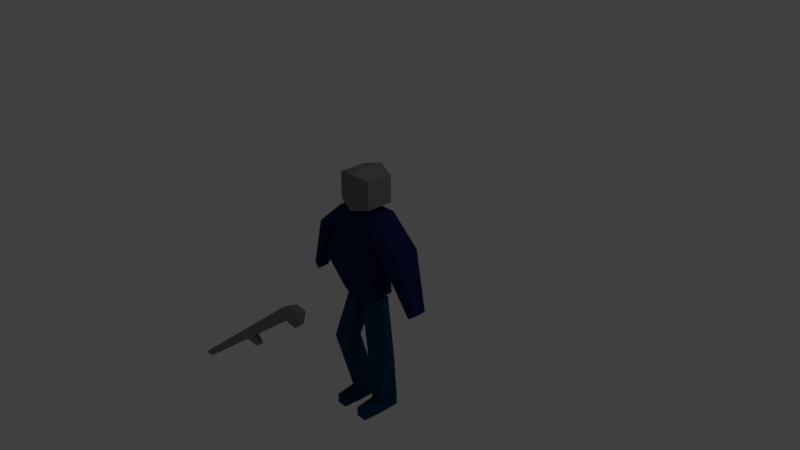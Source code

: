 # Source: Hero.blend  (saved by Blender 2.79.0; exported with 4.5.12 LTS)
import bpy
from mathutils import Matrix  # noqa: F401  (used for matrix-valued properties, if any)

bpy.ops.wm.read_factory_settings(use_empty=True)
scene = bpy.context.scene
scene.name = 'Scene'

# ---- collections
col_collection_1 = bpy.data.collections.new('Collection 1'); scene.collection.children.link(col_collection_1)

# ---- materials (node trees are filled in below, after node groups)
mat_pants = bpy.data.materials.new('Pants')
mat_pants.alpha_threshold = 0.0
mat_pants.use_transparent_shadow = False
mat_pants.diffuse_color = (0.003584, 0.05328, 0.1193, 1.0)
mat_pants.roughness = 0.5
mat_helmet = bpy.data.materials.new('Helmet')
mat_helmet.alpha_threshold = 0.0
mat_helmet.use_transparent_shadow = False
mat_helmet.diffuse_color = (0.214, 0.214, 0.214, 1.0)
mat_helmet.roughness = 0.5
mat_armor = bpy.data.materials.new('Armor')
mat_armor.alpha_threshold = 0.0
mat_armor.use_transparent_shadow = False
mat_armor.diffuse_color = (0.008339, 0.01861, 0.08714, 1.0)
mat_armor.roughness = 0.5
mat_armor.line_color = (0.0, 0.0, 0.0, 1.0)
mat_metal = bpy.data.materials.new('Metal')
mat_metal.alpha_threshold = 0.0
mat_metal.use_transparent_shadow = False
mat_metal.diffuse_color = (0.2266, 0.2266, 0.2266, 1.0)
mat_metal.roughness = 0.5

# ---- material node trees

# ---- world
world_world = bpy.data.worlds.new('World'); scene.world = world_world
world_world.color = (0.05088, 0.05088, 0.05088)
world_world.use_sun_shadow = False
world_world.sun_shadow_jitter_overblur = 0.0
world_world.cycles.sampling_method = 'MANUAL'

# ---- cameras
cam_camera = bpy.data.cameras.new('Camera')
cam_camera.clip_end = 100.0
cam_camera.lens = 35.0
cam_camera.sensor_width = 32.0
cam_camera.sensor_height = 18.0
cam_camera.ortho_scale = 7.314
cam_camera.dof.focus_distance = 0.0
cam_camera.dof.aperture_fstop = 128.0

# ---- lights
light_lamp = bpy.data.lights.new('Lamp', 'POINT')
light_lamp.transmission_factor = 0.0
light_lamp.cutoff_distance = 30.0
light_lamp.energy = 100.0
light_lamp.shadow_buffer_clip_start = 1.001
light_lamp.shadow_soft_size = 0.1
light_lamp.shadow_maximum_resolution = 0.006
light_lamp.use_absolute_resolution = True

# ---- meshes
me_cube_002 = bpy.data.meshes.new('Cube.002')
me_cube_002.from_pydata([(0.0599, -0.3541, 1.119), (0.5152, 0.04226, -0.3825), (0.5152, -0.5597, -0.3825), (0.0599, 0.2479, 1.119), (0.9888, -0.5597, -0.3698), (0.5165, -0.3541, 1.358), (0.9888, 0.04226, -0.3698), (0.5165, 0.2479, 1.358), (0.6888, -0.1709, -2.246), (0.6888, 0.4311, -2.246), (0.2151, -0.1709, -2.259), (0.2151, 0.4311, -2.259), (0.6971, 0.4311, -2.556), (0.2235, 0.4311, -2.568), (0.2235, -0.1709, -2.568), (0.6971, -0.1709, -2.556), (0.2789, -0.8344, -2.259), (0.619, -0.8344, -2.258), (0.2873, -0.8344, -2.568), (0.6284, -0.8344, -2.568), (-0.0599, -0.3541, 1.119), (-0.5152, 0.04226, -0.3825), (-0.5152, -0.5597, -0.3825), (-0.0599, 0.2479, 1.119), (-0.9888, -0.5597, -0.3698), (-0.5165, -0.3541, 1.358), (-0.9888, 0.04226, -0.3698), (-0.5165, 0.2479, 1.358), (-0.6888, -0.1709, -2.246), (-0.6888, 0.4311, -2.246), (-0.2151, -0.1709, -2.259), (-0.2151, 0.4311, -2.259), (-0.6971, 0.4311, -2.556), (-0.2235, 0.4311, -2.568), (-0.2235, -0.1709, -2.568), (-0.6971, -0.1709, -2.556), (-0.2789, -0.8344, -2.259), (-0.619, -0.8344, -2.258), (-0.2873, -0.8344, -2.568), (-0.6284, -0.8344, -2.568)], [], [(4, 2, 10, 8), (1, 3, 7, 6), (6, 7, 5, 4), (2, 1, 11, 10), (1, 6, 9, 11), (7, 3, 0, 5), (11, 9, 12, 13), (6, 4, 8, 9), (1, 2, 0, 3), (4, 5, 0, 2), (13, 12, 15, 14), (10, 11, 13, 14), (14, 15, 19, 18), (9, 8, 15, 12), (17, 16, 18, 19), (10, 14, 18, 16), (8, 10, 16, 17), (15, 8, 17, 19), (24, 28, 30, 22), (21, 26, 27, 23), (26, 24, 25, 27), (22, 30, 31, 21), (21, 31, 29, 26), (27, 25, 20, 23), (31, 33, 32, 29), (26, 29, 28, 24), (21, 23, 20, 22), (24, 22, 20, 25), (33, 34, 35, 32), (30, 34, 33, 31), (34, 38, 39, 35), (29, 32, 35, 28), (37, 39, 38, 36), (30, 36, 38, 34), (28, 37, 36, 30), (35, 39, 37, 28)])
me_cube_002.materials.append(mat_pants)
me_cube_002.use_remesh_preserve_volume = False
me_cube_002.use_remesh_preserve_attributes = False
me_cube_002.use_mirror_vertex_groups = False
me_cube_002.update()
me_cube_001 = bpy.data.meshes.new('Cube.001')
me_cube_001.from_pydata([(1.0, -0.7338, -0.7338), (1.0, -0.7338, 0.7338), (1.0, 0.7338, -0.7338), (1.0, 0.7338, 0.7338), (-1.0, -0.7338, -0.7338), (-1.0, -0.7338, 0.7338), (-1.0, 0.7338, -0.7338), (-1.0, 0.7338, 0.7338), (0.0, 1.0, -1.0), (0.0, 1.0, 1.0), (0.0, -1.0, -1.0), (0.0, -1.0, 1.0)], [], [(8, 9, 3, 2), (2, 3, 1, 0), (8, 2, 0, 10), (3, 9, 11, 1), (0, 1, 11, 10), (8, 6, 7, 9), (6, 4, 5, 7), (8, 10, 4, 6), (7, 5, 11, 9), (4, 10, 11, 5)])
me_cube_001.materials.append(mat_helmet)
me_cube_001.use_remesh_preserve_volume = False
me_cube_001.use_remesh_preserve_attributes = False
me_cube_001.use_mirror_vertex_groups = False
me_cube_001.update()
me_cube = bpy.data.meshes.new('Cube')
me_cube.from_pydata([(0.2632, 0.1465, -0.5244), (0.2632, -0.2016, -0.5244), (0.3028, 0.1465, 0.6667), (0.3028, -0.2016, 0.6667), (0.4234, -0.3669, 0.0), (0.4234, -0.01878, 0.0), (0.342, 0.09277, 0.4499), (0.342, -0.2553, 0.4499), (0.5435, 0.09277, 0.1662), (0.7227, 0.1465, 0.2942), (0.5435, -0.2553, 0.1662), (0.7227, -0.2016, 0.2942), (0.8892, 0.01918, -0.5157), (0.9788, 0.04605, -0.4517), (0.8892, -0.1549, -0.5157), (0.9788, -0.128, -0.4517), (-0.2632, 0.1465, -0.5244), (-0.2632, -0.2016, -0.5244), (0.0, -0.3669, 0.0), (0.0, 0.3092, 0.0), (-0.3028, 0.1465, 0.6667), (-0.3028, -0.2016, 0.6667), (-0.4234, -0.3669, 0.0), (-0.4234, -0.01878, 0.0), (0.0, 0.1465, -0.6667), (0.0, -0.2016, -0.6667), (-2.375e-09, 0.1465, 0.6667), (-2.507e-09, -0.2016, 0.6667), (-0.342, 0.09277, 0.4499), (-0.342, -0.2553, 0.4499), (-2.233e-09, -0.2553, 0.4499), (-2.272e-09, 0.1994, 0.4499), (-0.5435, 0.09277, 0.1662), (-0.7227, 0.1465, 0.2942), (-0.5435, -0.2553, 0.1662), (-0.7227, -0.2016, 0.2942), (-0.8892, 0.01918, -0.5157), (-0.9788, 0.04605, -0.4517), (-0.8892, -0.1549, -0.5157), (-0.9788, -0.128, -0.4517)], [], [(1, 4, 18, 25), (6, 2, 9, 8), (0, 5, 4, 1), (6, 5, 19, 31), (5, 0, 24, 19), (7, 3, 27, 30), (2, 26, 27, 3), (4, 7, 30, 18), (2, 6, 31, 26), (5, 6, 7, 4), (9, 11, 15, 13), (2, 3, 11, 9), (3, 7, 10, 11), (7, 6, 8, 10), (12, 13, 15, 14), (8, 9, 13, 12), (10, 8, 12, 14), (11, 10, 14, 15), (0, 1, 25, 24), (17, 25, 18, 22), (28, 32, 33, 20), (16, 17, 22, 23), (28, 31, 19, 23), (23, 19, 24, 16), (29, 30, 27, 21), (20, 21, 27, 26), (22, 18, 30, 29), (20, 26, 31, 28), (23, 22, 29, 28), (33, 37, 39, 35), (20, 33, 35, 21), (21, 35, 34, 29), (29, 34, 32, 28), (36, 38, 39, 37), (32, 36, 37, 33), (34, 38, 36, 32), (35, 39, 38, 34), (16, 24, 25, 17)])
me_cube.materials.append(mat_armor)
me_cube.use_remesh_preserve_volume = False
me_cube.use_remesh_preserve_attributes = False
me_cube.use_mirror_vertex_groups = False
me_cube.update()
me_cube_003 = bpy.data.meshes.new('Cube.003')
me_cube_003.from_pydata([(-0.9218, -0.492, -0.4562), (-1.0, -0.492, 0.492), (-0.9218, 0.492, -0.4562), (-1.0, 0.492, 0.492), (1.0, -1.0, -1.0), (0.8839, -1.0, 0.5626), (1.0, 1.0, -1.0), (0.8839, 1.0, 0.5626), (0.7201, 1.0, -1.0), (0.7201, 1.0, 1.0), (0.7201, -1.0, -1.0), (0.7201, -1.0, 1.0), (0.9321, -0.4637, -2.67), (0.9321, 0.4637, -2.67), (0.8023, -0.4637, -2.67), (0.8023, 0.4637, -2.67), (-0.1008, 0.746, -0.7281), (-0.1399, -0.746, 0.746), (-0.1399, 0.746, 0.746), (-0.1008, -0.746, -0.7281), (-0.005318, 0.7858, 0.7858), (0.02765, -0.7858, -0.7707), (0.02765, 0.7858, -0.7707), (-0.005318, -0.7858, 0.7858), (0.08016, 0.5121, -2.417), (-0.003589, 0.4862, -2.389), (-0.003589, -0.4862, -2.389), (0.08016, -0.5121, -2.417)], [], [(0, 1, 3, 2), (8, 9, 7, 6), (6, 7, 5, 4), (19, 17, 1, 0), (8, 6, 13, 15), (18, 3, 1, 17), (7, 9, 11, 5), (22, 8, 10, 21), (4, 5, 11, 10), (22, 20, 9, 8), (15, 13, 12, 14), (4, 10, 14, 12), (10, 8, 15, 14), (6, 4, 12, 13), (2, 3, 18, 16), (2, 16, 19, 0), (20, 18, 17, 23), (21, 23, 17, 19), (10, 11, 23, 21), (9, 20, 23, 11), (16, 18, 20, 22), (22, 21, 27, 24), (25, 24, 27, 26), (16, 22, 24, 25), (21, 19, 26, 27), (19, 16, 25, 26)])
me_cube_003.materials.append(mat_metal)
me_cube_003.use_remesh_preserve_volume = False
me_cube_003.use_remesh_preserve_attributes = False
me_cube_003.use_mirror_vertex_groups = False
me_cube_003.update()
arm_legsarmature = bpy.data.armatures.new('LegsArmature')  # bones are not reproduced
arm_torsoarmature = bpy.data.armatures.new('TorsoArmature')  # bones are not reproduced

# ---- objects
ob_legsarmature = bpy.data.objects.new('LegsArmature', arm_legsarmature)
ob_legs = bpy.data.objects.new('Legs', me_cube_002)
ob_torsoarmature = bpy.data.objects.new('TorsoArmature', arm_torsoarmature)
ob_head = bpy.data.objects.new('Head', me_cube_001)
ob_torso = bpy.data.objects.new('Torso', me_cube)
ob_weapon = bpy.data.objects.new('Weapon', me_cube_003)
ob_lamp = bpy.data.objects.new('Lamp', light_lamp)
ob_camera = bpy.data.objects.new('Camera', cam_camera)

# ---- transforms, parenting, visibility, modifiers, constraints
ob_legsarmature.location = (0.1669, 1.54e-07, -1.486)
ob_legsarmature.show_in_front = True
ob_legsarmature.lineart.crease_threshold = 0.0
ob_legs.parent = ob_legsarmature
ob_legs.matrix_parent_inverse = Matrix(((1.0, 0.0, 7.451e-09, -0.1669), (0.0, 1.0, 0.0, -1.54e-07), (0.0, 0.0, 1.0, 1.486), (0.0, 0.0, 0.0, 1.0)))
ob_legs.location = (6.163e-09, 0.0, -1.173)
ob_legs.scale = (0.4469, 0.4469, 0.4469)
ob_legs.lineart.crease_threshold = 0.0
_vg = ob_legs.vertex_groups.new(name='Leg.l')
for _i, _w in zip([0, 2, 3, 4, 5, 6, 7], [0.9729, 0.07881, 0.966, 0.4342, 0.9837, 0.04435, 0.9807]): _vg.add([_i], _w, 'REPLACE')
_vg = ob_legs.vertex_groups.new(name='LowerLeg.l')
for _i, _w in zip([0, 1, 2, 3, 4, 6, 8, 9, 10, 11, 12, 13, 14, 15, 16, 17, 18, 19], [0.004111, 0.9797, 0.9212, 0.01809, 0.5658, 0.9528, 0.9949, 0.9993, 1.001, 1.001, 0.9998, 1.0, 1.0, 0.9987, 0.9993, 0.9985, 0.9994, 0.999]): _vg.add([_i], _w, 'REPLACE')
_vg = ob_legs.vertex_groups.new(name='Leg.r')
for _i, _w in zip([20, 22, 23, 24, 25, 26, 27], [0.9733, 0.07813, 0.9661, 0.4334, 0.9835, 0.04518, 0.9805]): _vg.add([_i], _w, 'REPLACE')
_vg = ob_legs.vertex_groups.new(name='LowerLeg.r')
for _i, _w in zip([20, 21, 22, 23, 24, 26, 28, 29, 30, 31, 32, 33, 34, 35, 36, 37, 38, 39], [0.00344, 0.98, 0.9219, 0.0177, 0.5666, 0.9524, 0.9949, 0.9993, 1.001, 1.001, 0.9997, 1.0, 1.0, 0.9986, 0.9993, 0.9985, 0.9994, 0.999]): _vg.add([_i], _w, 'REPLACE')
_m = ob_legs.modifiers.new('Armature', 'ARMATURE')
_m.object = ob_legsarmature
ob_torsoarmature.location = (0.0, 0.0, -0.5958)
ob_torsoarmature.show_in_front = True
ob_torsoarmature.lineart.crease_threshold = 0.0
ob_head.parent = ob_torsoarmature
ob_head.matrix_parent_inverse = Matrix(((1.0, 0.0, 0.0, 0.0), (0.0, 1.0, 0.0, 0.0), (0.0, 0.0, 1.0, 0.5958), (0.0, 0.0, 0.0, 1.0)))
ob_head.location = (0.0, -0.03163, 0.9537)
ob_head.scale = (0.2531, 0.2531, 0.2531)
ob_head.lineart.crease_threshold = 0.0
_vg = ob_head.vertex_groups.new(name='Torso')
_vg = ob_head.vertex_groups.new(name='Head')
_vg.add([0, 1, 2, 3, 4, 5, 6, 7, 8, 9, 10, 11], 1.0, 'REPLACE')
_vg = ob_head.vertex_groups.new(name='Arm.l')
_vg = ob_head.vertex_groups.new(name='Hand.l')
_vg = ob_head.vertex_groups.new(name='Arm.r')
_vg = ob_head.vertex_groups.new(name='Hand.r')
_m = ob_head.modifiers.new('Armature', 'ARMATURE')
_m.object = ob_torsoarmature
ob_torso.parent = ob_torsoarmature
ob_torso.matrix_parent_inverse = Matrix(((1.0, 0.0, 0.0, 0.0), (0.0, 1.0, 0.0, 0.0), (0.0, 0.0, 1.0, 0.5958), (0.0, 0.0, 0.0, 1.0)))
ob_torso.location = (0.0, 0.0, 0.0)
ob_torso.lock_rotations_4d = False
ob_torso.empty_display_type = 'ARROWS'
ob_torso.lineart.crease_threshold = 0.0
_vg = ob_torso.vertex_groups.new(name='Torso')
for _i, _w in zip([0, 1, 2, 3, 4, 5, 6, 7, 16, 17, 18, 19, 20, 21, 22, 23, 24, 25, 26, 27, 28, 29, 30, 31], [0.9798, 0.9821, 0.08155, 0.09014, 0.8494, 0.8573, 0.03986, 0.114, 0.9798, 0.9821, 0.9563, 0.9549, 0.08166, 0.09026, 0.8494, 0.8573, 0.9993, 0.9952, 0.8397, 0.8324, 0.04015, 0.1142, 0.8362, 0.8439]): _vg.add([_i], _w, 'REPLACE')
_vg = ob_torso.vertex_groups.new(name='Head')
_vg = ob_torso.vertex_groups.new(name='Arm.l')
for _i, _w in zip([2, 3, 4, 5, 6, 7, 8, 9, 10, 11, 26, 27, 30, 31], [0.9059, 0.9108, 0.1311, 0.1303, 0.9217, 0.7792, 0.07057, 0.4721, 0.1496, 0.4706, 0.07958, 0.08418, 0.0737, 0.0759]): _vg.add([_i], _w, 'REPLACE')
_vg = ob_torso.vertex_groups.new(name='Hand.l')
for _i, _w in zip([6, 7, 8, 9, 10, 11, 12, 13, 14, 15], [0.0118, 0.1002, 0.9275, 0.5267, 0.8388, 0.5272, 0.9995, 0.9969, 0.9996, 0.9921]): _vg.add([_i], _w, 'REPLACE')
_vg = ob_torso.vertex_groups.new(name='Arm.r')
for _i, _w in zip([20, 21, 22, 23, 26, 27, 28, 29, 30, 31, 32, 33, 34, 35], [0.9058, 0.9106, 0.1311, 0.1303, 0.07957, 0.08416, 0.9214, 0.779, 0.07368, 0.07588, 0.07078, 0.4722, 0.1498, 0.4707]): _vg.add([_i], _w, 'REPLACE')
_vg = ob_torso.vertex_groups.new(name='Hand.r')
for _i, _w in zip([28, 29, 32, 33, 34, 35, 36, 37, 38, 39], [0.01198, 0.1002, 0.9272, 0.5266, 0.8387, 0.5271, 0.9995, 0.9969, 0.9996, 0.9921]): _vg.add([_i], _w, 'REPLACE')
_m = ob_torso.modifiers.new('Armature', 'ARMATURE')
_m.object = ob_torsoarmature
ob_weapon.location = (1.212, -0.2524, -0.9518)
ob_weapon.rotation_euler = (1.571, -2.067, -3.018e-08)
ob_weapon.scale = (0.7437, 0.0886, 0.0886)
ob_weapon.lineart.crease_threshold = 0.0
_c = ob_weapon.constraints.new('CHILD_OF'); _c.name = 'Child Of'
_c.target = ob_torsoarmature
_c.subtarget = 'Hand.l'
_c.set_inverse_pending = False
_c.inverse_matrix = ((-6.739e-08, -1.0, 7.888e-08, -0.02636), (0.3838, -1.365e-07, -0.9234, -0.02794), (0.9234, -2.184e-08, 0.3838, -0.6697), (0.0, 0.0, 0.0, 1.0))
ob_lamp.location = (4.076, 1.005, 5.904)
ob_lamp.rotation_euler = (0.6503, 0.05522, 1.866)
ob_lamp.lock_rotations_4d = False
ob_lamp.empty_display_type = 'ARROWS'
ob_lamp.color = (0.0, 0.0, 0.0, 0.0)
ob_lamp.lineart.crease_threshold = 0.0
ob_camera.location = (7.481, -6.508, 5.344)
ob_camera.rotation_euler = (1.109, 0.0, 0.8149)
ob_camera.lock_rotations_4d = False
ob_camera.empty_display_type = 'ARROWS'
ob_camera.color = (0.0, 0.0, 0.0, 0.0)
ob_camera.display_type = 'WIRE'
ob_camera.lineart.crease_threshold = 0.0

# ---- collection membership
col_collection_1.objects.link(ob_legsarmature)
col_collection_1.objects.link(ob_legs)
col_collection_1.objects.link(ob_torsoarmature)
col_collection_1.objects.link(ob_head)
col_collection_1.objects.link(ob_torso)
col_collection_1.objects.link(ob_weapon)
col_collection_1.objects.link(ob_lamp)
col_collection_1.objects.link(ob_camera)

# ---- scene / render settings (as saved in the file)
scene.camera = ob_camera
scene.frame_start = 1; scene.frame_end = 60; scene.frame_set(29)
scene.render.engine = 'BLENDER_EEVEE_NEXT'
scene.render.resolution_percentage = 50
scene.render.dither_intensity = 0.0
scene.cycles.use_denoising = False
scene.cycles.samples = 128
scene.cycles.sampling_pattern = 'TABULATED_SOBOL'
scene.cycles.use_adaptive_sampling = False
scene.cycles.use_light_tree = False
scene.cycles.blur_glossy = 0.0
scene.cycles.sample_clamp_indirect = 0.0
scene.view_settings.view_transform = 'Standard'
bpy.context.view_layer.update()
